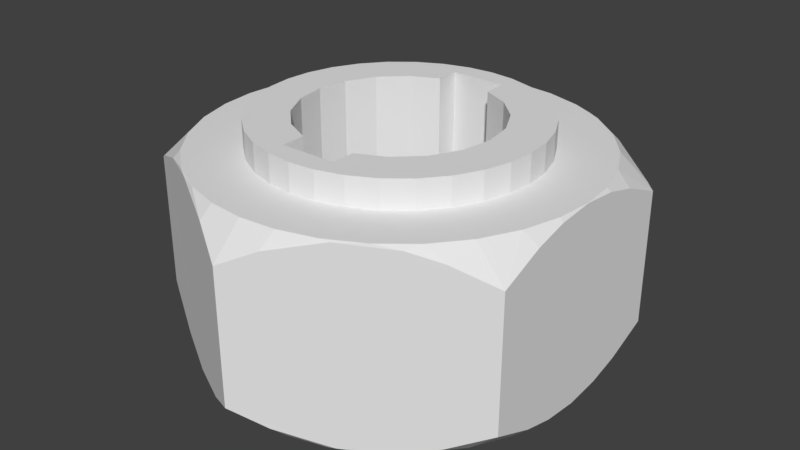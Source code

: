 # Source: Retainer.blend  (saved by Blender 2.79.0; exported with 4.5.12 LTS)
import bpy
from mathutils import Matrix  # noqa: F401  (used for matrix-valued properties, if any)

bpy.ops.wm.read_factory_settings(use_empty=True)
scene = bpy.context.scene
scene.name = 'Scene'

# ---- collections
col_collection_1 = bpy.data.collections.new('Collection 1'); scene.collection.children.link(col_collection_1)

# ---- world
world_world = bpy.data.worlds.new('World'); scene.world = world_world
world_world.color = (0.05088, 0.05088, 0.05088)
world_world.use_sun_shadow = False
world_world.sun_shadow_jitter_overblur = 0.0
world_world.cycles.sampling_method = 'MANUAL'

# ---- meshes
me_retainer = bpy.data.meshes.new('Retainer')
me_retainer.from_pydata([(0.3495, -1.11e-16, 0.35), (0.3436, 0.06359, 0.35), (0.2324, -0.09202, 0.35), (0.06359, 0.3436, 0.35), (6.661e-17, 0.3495, 0.35), (0.1368, 0.2092, 0.35), (0.1768, 0.1768, 0.35), (0.1286, 0.3249, 0.35), (0.2092, 0.1368, 0.35), (0.1912, 0.2925, 0.35), (0.2324, 0.09202, 0.35), (0.2471, 0.2471, 0.35), (0.2458, 0.04549, 0.35), (0.2925, 0.1912, 0.35), (0.25, -1.554e-16, 0.35), (0.3249, 0.1286, 0.35), (0.2458, -0.04549, 0.35), (0.09202, 0.2324, 0.35), (0.2092, -0.1368, 0.35), (0.3436, -0.06359, 0.35), (0.1768, -0.1768, 0.35), (0.3249, -0.1286, 0.35), (0.1368, -0.2092, 0.35), (0.2925, -0.1912, 0.35), (0.09202, -0.2324, 0.35), (0.2471, -0.2471, 0.35), (0.04549, -0.2458, 0.35), (-8.882e-17, -0.25, 0.35), (-0.1912, -0.2925, 0.35), (-0.04549, -0.2458, 0.35), (-0.09202, -0.2324, 0.35), (-0.1368, -0.2092, 0.35), (-0.1768, 0.1768, 0.35), (-0.3436, 0.06359, 0.35), (-0.2092, 0.1368, 0.35), (-0.2324, 0.09202, 0.35), (-0.2092, 0.1368, 0.4), (-0.2324, 0.09202, 0.4), (-0.04549, 0.2458, 0.4), (-0.09202, 0.2324, 0.35), (-0.09202, 0.2324, 0.4), (-0.04549, 0.2458, 0.35), (-0.2458, 0.04549, 0.35), (-0.2458, 0.04549, 0.4), (8.882e-17, 0.25, 0.4), (7.772e-17, 0.25, 0.35), (-0.25, 9.302e-17, 0.35), (-0.25, 6.484e-15, 0.4), (-0.3495, 8.604e-17, 0.35), (-0.25, 1.499e-16, 0.35), (-0.1768, -0.1768, 0.35), (-0.3249, 0.1286, 0.35), (-0.1368, 0.2092, 0.35), (-0.2925, 0.1912, 0.35), (-0.2471, 0.2471, 0.35), (-0.1912, 0.2925, 0.35), (1.554e-16, 0.25, 0.35), (-0.1286, 0.3249, 0.35), (0.04549, 0.2458, 0.35), (-0.06359, 0.3436, 0.35), (0.35, -0.1233, 0.3284), (0.35, -2.726e-11, 0.3495), (0.35, 0.06568, 0.3434), (0.3495, -1.419e-16, 0.35), (0.35, -0.2021, 0.2953), (0.2817, -0.2415, 0.3284), (0.2319, -0.2703, 0.3434), (0.1912, -0.2925, 0.35), (0.1442, -0.3209, 0.3477), (0.1286, -0.3249, 0.35), (0.05845, -0.3704, 0.3245), (0.06359, -0.3436, 0.35), (-1.205e-16, -0.3495, 0.35), (-2.136e-11, -0.4041, 0.2953), (0.35, 0.1233, 0.3284), (0.35, -0.06568, 0.3434), (0.35, -2.915e-10, 0.3495), (-0.3249, -0.1286, 0.35), (-0.35, -0.2021, 0.2953), (-0.2925, -0.1912, 0.35), (-0.35, -0.1233, 0.3284), (-0.3345, -0.211, 0.3039), (-0.2515, -0.2589, 0.3385), (-0.2471, -0.2471, 0.35), (-0.1641, -0.3094, 0.3492), (-0.1286, -0.3249, 0.35), (-0.06826, -0.3647, 0.3284), (-0.06359, -0.3436, 0.35), (-9.992e-17, -0.3495, 0.35), (-0.2092, -0.1368, 0.35), (-0.2324, -0.09202, 0.35), (-0.2458, -0.04549, 0.35), (-0.3436, -0.06359, 0.35), (0.35, 0.2021, 0.2953), (0.3345, 0.211, 0.3039), (0.2515, 0.2589, 0.3385), (0.1641, 0.3094, 0.3492), (0.06826, 0.3647, 0.3284), (1.633e-16, 0.3495, 0.35), (3.765e-17, 0.4041, 0.2953), (-1.885e-16, -0.4041, 0.05468), (-0.06826, -0.3647, 0.0216), (-4.28e-17, -0.3495, 0.0), (0.35, -0.06568, 0.006644), (0.35, -0.1233, 0.0216), (0.3436, -0.06359, -7.181e-17), (0.35, 1.217e-10, 0.0005344), (0.3495, -6.42e-17, 0.0), (-0.3249, -0.1286, -1.414e-10), (-0.35, -0.2021, 0.05468), (-0.35, -0.1233, 0.0216), (-0.2925, -0.1912, -4.648e-11), (-0.3345, -0.211, 0.04606), (-0.2515, -0.2589, 0.01151), (-0.2471, -0.2471, 2.154e-17), (-0.1912, -0.2925, -4.266e-11), (-0.1641, -0.3094, 0.0007587), (-0.1286, -0.3249, -1.191e-10), (-0.06359, -0.3436, -1.728e-10), (0.3249, -0.1286, -1.191e-10), (-0.3436, -0.06359, -1.983e-10), (-0.35, -0.06568, 0.006644), (-0.35, -1.891e-14, 0.0005344), (-0.3495, 2.14e-17, 0.0), (-0.3249, 0.1286, -1.191e-10), (-0.35, 0.2021, 0.05468), (-0.2925, 0.1912, -4.266e-11), (-0.35, 0.1233, 0.0216), (-0.2817, 0.2415, 0.0216), (-0.2471, 0.2471, 4.309e-17), (-0.2319, 0.2703, 0.006644), (-0.1912, 0.2925, -4.648e-11), (-0.1442, 0.3209, 0.002342), (-0.1286, 0.3249, -1.414e-10), (-0.05845, 0.3704, 0.02552), (-0.06359, 0.3436, -1.983e-10), (0.35, 2.915e-10, 0.0005344), (0.3436, 0.06359, -1.983e-10), (0.35, 0.06568, 0.006644), (0.3249, 0.1286, -1.414e-10), (0.35, 0.2021, 0.05468), (0.35, 0.1233, 0.0216), (0.2925, 0.1912, -4.648e-11), (0.3345, 0.211, 0.04606), (0.2515, 0.2589, 0.01151), (0.2471, 0.2471, -2.872e-17), (0.1912, 0.2925, -4.266e-11), (0.1641, 0.3094, 0.0007587), (0.1286, 0.3249, -1.191e-10), (0.06826, 0.3647, 0.0216), (0.06359, 0.3436, -1.436e-17), (8.559e-17, 0.3495, 0.0), (-1.578e-17, 0.4041, 0.05468), (0.0, 0.3495, 0.0), (0.35, -0.2021, 0.05468), (0.2925, -0.1912, -4.266e-11), (0.2817, -0.2415, 0.0216), (0.2471, -0.2471, 0.0), (0.2319, -0.2703, 0.006644), (0.1912, -0.2925, -4.648e-11), (0.1442, -0.3209, 0.002342), (0.1286, -0.3249, -1.414e-10), (0.05845, -0.3704, 0.02552), (0.06359, -0.3436, -1.983e-10), (-1.733e-16, -0.4041, 0.05468), (-0.1368, -0.2092, 0.4), (0.04549, -0.2458, 0.4), (0.09202, -0.2324, 0.4), (0.2324, -0.09202, 0.4), (0.2458, -0.04549, 0.4), (-1.194e-16, -0.25, 0.4), (-1.083e-16, -0.25, 0.35), (0.25, -1.236e-16, 0.35), (0.25, -6.534e-15, 0.4), (-0.2092, -0.1368, 0.4), (-0.1768, -0.1768, 0.4), (-0.2324, -0.09202, 0.4), (0.2092, -0.1368, 0.4), (-0.09202, -0.2324, 0.4), (-0.2458, -0.04549, 0.4), (-0.04549, -0.2458, 0.4), (-0.25, 1.041e-16, 0.4), (-6.512e-15, -0.25, 0.4), (-0.1368, 0.2092, 0.4), (-0.1768, 0.1768, 0.4), (0.2458, 0.04549, 0.4), (1.57e-17, 0.4041, 0.05468), (-0.3436, 0.06359, -7.181e-17), (-0.35, 0.06568, 0.006644), (-0.35, -1.217e-10, 0.0005344), (0.2092, 0.1368, 0.4), (0.1768, 0.1768, 0.4), (0.1368, 0.2092, 0.4), (0.2324, 0.09202, 0.4), (0.09202, 0.2324, 0.4), (-2.42e-16, -0.4041, 0.2953), (0.04549, 0.2458, 0.4), (0.25, 3.897e-12, 0.4), (1.389e-16, 0.25, 0.35), (6.462e-15, 0.25, 0.4), (0.1368, -0.2092, 0.4), (0.1768, -0.1768, 0.4), (0.2471, 0.2471, 0.0), (0.1286, -0.3249, 0.0), (0.175, 0.0, 0.0), (-0.1912, -0.2925, 0.0), (-0.2471, -0.2471, 0.0), (-0.09918, -0.1442, 0.0), (-0.0502, -0.1676, 0.0), (-0.1286, -0.3249, 0.0), (-0.0502, -0.21, 0.0), (-0.06359, -0.3436, 0.0), (0.0502, -0.21, 0.0), (0.0, -0.3495, 0.0), (0.09918, -0.1442, 0.0), (0.0502, -0.1676, 0.0), (0.1404, -0.1045, 0.0), (0.06359, -0.3436, 0.0), (0.1666, -0.05364, 0.0), (-0.1404, -0.1045, 0.0), (0.1666, 0.05364, 0.0), (0.1404, 0.1045, 0.0), (0.09918, 0.1442, 0.0), (0.0502, 0.1676, 0.0), (0.0502, 0.21, 0.0), (-0.0502, 0.21, 0.0), (-0.06359, 0.3436, 0.0), (9.159e-17, 0.3495, 0.0), (0.06359, 0.3436, 0.0), (0.1286, 0.3249, 0.0), (0.1912, 0.2925, 0.0), (0.1912, -0.2925, 0.0), (0.2925, 0.1912, 0.0), (-0.0502, 0.1676, 0.0), (-0.2925, 0.1912, 0.0), (0.06826, 0.3647, 0.0216), (-4.646e-15, 0.4041, 0.05468), (-4.569e-15, 0.4041, 0.2953), (-0.1912, 0.2925, 0.0), (-0.1286, 0.3249, 0.0), (-0.2471, 0.2471, 0.0), (0.3249, 0.1286, 0.0), (-0.3249, 0.1286, 0.0), (-0.09918, 0.1442, 0.0), (-0.3436, 0.06359, 0.0), (-0.1404, 0.1045, 0.0), (-0.3495, 0.0, 0.0), (-0.1666, 0.05364, 0.0), (-0.3436, -0.06359, 0.0), (-0.175, 0.0, 0.0), (-0.3249, -0.1286, 0.0), (-0.1666, -0.05364, 0.0), (-0.2925, -0.1912, 0.0), (-0.1666, 0.05364, 0.4), (-0.175, -1.11e-17, 0.4), (0.0502, -0.1676, 0.4), (0.0502, -0.21, 0.4), (0.09918, -0.1442, 0.4), (-1.332e-16, -0.25, 0.4), (-0.0502, -0.21, 0.4), (-0.0502, -0.1676, 0.4), (-0.09918, -0.1442, 0.4), (-0.1404, -0.1045, 0.4), (-0.1666, -0.05364, 0.4), (-0.25, 1.055e-16, 0.4), (-0.1404, 0.1045, 0.4), (-0.09918, 0.1442, 0.4), (-0.0502, 0.1676, 0.4), (-0.0502, 0.21, 0.4), (0.0502, 0.21, 0.4), (1.388e-16, 0.25, 0.4), (0.25, -1.554e-16, 0.4), (0.1404, 0.1045, 0.4), (0.2925, -0.1912, 0.0), (0.3436, 0.06359, 0.0), (0.3249, -0.1286, 0.0), (0.3495, 1.11e-17, 0.0), (0.3436, -0.06359, 0.0), (0.09918, 0.1442, 0.4), (0.1666, 0.05364, 0.4), (0.0502, 0.1676, 0.4), (0.175, -2.22e-17, 0.4), (0.1666, -0.05364, 0.4), (0.1404, -0.1045, 0.4), (-0.175, 2.143e-17, 0.4), (-0.175, 2.143e-17, 0.0), (0.1666, 0.05364, 4.441e-17), (0.175, 0.0, 0.4), (0.09918, -0.1442, 4.441e-17), (7.772e-17, 0.3495, 0.35), (-0.05845, 0.3704, 0.3245), (-0.35, -0.06568, 0.3434), (-0.35, 2.726e-11, 0.3495), (-0.3495, 9.911e-17, 0.35), (-0.35, 0.2021, 0.2953), (-0.35, 0.1233, 0.3284), (-0.2817, 0.2415, 0.3284), (-0.2319, 0.2703, 0.3434), (-0.1442, 0.3209, 0.3477), (2.136e-11, 0.4041, 0.2953), (-0.35, 0.06568, 0.3434), (-0.35, 2.915e-10, 0.3495), (-0.1666, -0.05364, 4.441e-17), (-0.06826, -0.3647, 0.0216), (4.556e-15, -0.4041, 0.05468), (4.556e-15, -0.4041, 0.2953), (0.1442, -0.3209, 0.002342), (7.736e-14, -0.4041, 0.05468), (2.634e-14, -0.4041, 0.2953), (0.35, -8.882e-17, 0.0005344), (0.35, 0.06568, 0.006644), (0.35, -1.332e-16, 0.3495), (-0.1442, 0.3209, 0.002342), (-7.741e-14, 0.4041, 0.05468), (-2.635e-14, 0.4041, 0.2953), (-0.35, 8.882e-17, 0.0005344), (-0.35, -0.06568, 0.006644), (-0.35, 1.332e-16, 0.3495)], [], [(0, 1, 2), (3, 4, 5), (6, 3, 5), (7, 3, 6), (8, 7, 6), (9, 7, 8), (10, 9, 8), (11, 9, 10), (12, 11, 10), (13, 11, 12), (14, 13, 12), (15, 13, 14), (16, 15, 14), (1, 15, 16), (2, 1, 16), (5, 4, 17), (18, 0, 2), (19, 0, 18), (20, 19, 18), (21, 19, 20), (22, 21, 20), (23, 21, 22), (24, 23, 22), (25, 23, 24), (26, 25, 24), (27, 25, 26), (28, 25, 27), (29, 28, 27), (30, 28, 29), (31, 28, 30), (32, 33, 34), (35, 36, 34), (37, 36, 35), (38, 39, 40), (41, 39, 38), (42, 37, 35), (43, 37, 42), (44, 41, 38), (45, 41, 44), (46, 43, 42), (47, 43, 46), (42, 48, 49), (35, 48, 42), (34, 48, 35), (33, 48, 34), (50, 28, 31), (51, 33, 32), (52, 51, 32), (53, 51, 52), (39, 53, 52), (54, 53, 39), (41, 54, 39), (55, 54, 41), (56, 55, 41), (57, 55, 56), (58, 57, 56), (59, 57, 58), (17, 59, 58), (4, 59, 17), (19, 21, 60), (61, 62, 1), (63, 61, 1), (21, 64, 60), (23, 64, 21), (65, 64, 23), (25, 65, 23), (66, 65, 25), (67, 66, 25), (68, 66, 67), (69, 68, 67), (70, 68, 69), (71, 70, 69), (72, 70, 71), (73, 70, 72), (62, 74, 1), (75, 19, 60), (76, 19, 75), (63, 19, 76), (77, 78, 79), (80, 78, 77), (81, 79, 78), (82, 79, 81), (83, 79, 82), (28, 83, 82), (84, 28, 82), (85, 28, 84), (86, 85, 84), (87, 85, 86), (72, 87, 86), (71, 69, 88), (89, 28, 50), (90, 28, 89), (91, 28, 90), (48, 28, 91), (49, 48, 91), (92, 28, 48), (77, 28, 92), (79, 28, 77), (83, 28, 79), (85, 25, 28), (67, 25, 85), (87, 67, 85), (69, 67, 87), (88, 69, 87), (39, 52, 40), (15, 93, 13), (74, 93, 15), (94, 13, 93), (95, 13, 94), (11, 13, 95), (9, 11, 95), (96, 9, 95), (7, 9, 96), (97, 7, 96), (3, 7, 97), (98, 3, 97), (99, 98, 97), (1, 74, 15), (100, 101, 102), (103, 104, 105), (106, 103, 105), (107, 106, 105), (108, 109, 110), (111, 109, 108), (112, 109, 111), (113, 112, 111), (114, 113, 111), (115, 113, 114), (116, 113, 115), (117, 116, 115), (101, 116, 117), (118, 101, 117), (102, 101, 118), (105, 104, 119), (120, 108, 110), (121, 120, 110), (122, 120, 121), (123, 120, 122), (124, 125, 126), (127, 125, 124), (128, 126, 125), (129, 126, 128), (130, 129, 128), (131, 129, 130), (132, 131, 130), (133, 131, 132), (134, 133, 132), (135, 133, 134), (136, 137, 138), (139, 140, 141), (142, 140, 139), (143, 140, 142), (144, 143, 142), (145, 144, 142), (146, 144, 145), (147, 144, 146), (148, 147, 146), (149, 147, 148), (150, 149, 148), (151, 149, 150), (152, 149, 151), (137, 139, 141), (138, 137, 141), (153, 135, 134), (107, 137, 136), (119, 154, 155), (104, 154, 119), (156, 155, 154), (157, 155, 156), (158, 157, 156), (159, 157, 158), (160, 159, 158), (161, 159, 160), (162, 161, 160), (163, 161, 162), (102, 163, 162), (164, 102, 162), (30, 165, 31), (166, 24, 167), (26, 24, 166), (16, 168, 2), (169, 168, 16), (170, 26, 166), (171, 26, 170), (172, 169, 16), (173, 169, 172), (50, 174, 89), (175, 174, 50), (31, 175, 50), (165, 175, 31), (176, 89, 174), (90, 89, 176), (168, 177, 2), (178, 165, 30), (179, 90, 176), (91, 90, 179), (29, 178, 30), (180, 178, 29), (181, 91, 179), (46, 91, 181), (171, 180, 29), (182, 180, 171), (32, 183, 52), (184, 183, 32), (34, 184, 32), (36, 184, 34), (40, 52, 183), (12, 10, 185), (186, 153, 134), (187, 127, 124), (188, 127, 187), (189, 188, 187), (123, 189, 187), (6, 190, 8), (191, 190, 6), (5, 191, 6), (192, 191, 5), (193, 8, 190), (10, 8, 193), (17, 192, 5), (194, 192, 17), (185, 10, 193), (195, 72, 86), (58, 194, 17), (196, 194, 58), (197, 12, 185), (172, 12, 197), (198, 196, 58), (199, 196, 198), (20, 200, 22), (201, 200, 20), (18, 201, 20), (177, 201, 18), (167, 22, 200), (24, 22, 167), (2, 177, 18), (202, 203, 204), (205, 206, 207), (208, 205, 207), (209, 205, 208), (210, 209, 208), (211, 209, 210), (212, 211, 210), (213, 211, 212), (214, 213, 212), (215, 214, 212), (216, 213, 214), (217, 213, 216), (218, 217, 216), (203, 217, 218), (204, 203, 218), (207, 206, 219), (220, 202, 204), (221, 202, 220), (222, 202, 221), (223, 202, 222), (224, 202, 223), (225, 202, 224), (226, 202, 225), (227, 202, 226), (228, 202, 227), (229, 202, 228), (230, 202, 229), (231, 203, 202), (232, 231, 202), (157, 231, 232), (233, 234, 225), (144, 140, 143), (93, 140, 144), (147, 93, 144), (94, 93, 147), (235, 94, 147), (95, 94, 235), (236, 95, 235), (96, 95, 236), (237, 96, 236), (97, 96, 237), (226, 238, 239), (240, 238, 226), (225, 240, 226), (234, 240, 225), (241, 157, 232), (242, 234, 233), (243, 242, 233), (244, 242, 243), (245, 244, 243), (246, 244, 245), (247, 246, 245), (248, 246, 247), (249, 248, 247), (250, 248, 249), (251, 250, 249), (252, 250, 251), (219, 252, 251), (206, 252, 219), (253, 179, 254), (255, 256, 257), (180, 258, 256), (259, 180, 256), (178, 180, 259), (260, 178, 259), (165, 178, 260), (261, 165, 260), (175, 165, 261), (262, 175, 261), (174, 175, 262), (263, 174, 262), (176, 174, 263), (254, 176, 263), (179, 176, 254), (258, 166, 256), (264, 179, 253), (265, 264, 253), (43, 264, 265), (266, 43, 265), (37, 43, 266), (267, 37, 266), (36, 37, 267), (268, 36, 267), (184, 36, 268), (196, 184, 268), (183, 184, 196), (269, 196, 268), (40, 183, 196), (270, 40, 196), (169, 271, 272), (273, 157, 241), (274, 273, 241), (275, 273, 274), (276, 275, 274), (277, 275, 276), (194, 191, 192), (190, 191, 194), (196, 190, 194), (193, 190, 196), (269, 193, 196), (185, 193, 269), (278, 185, 269), (271, 185, 278), (272, 271, 278), (74, 62, 93), (279, 169, 272), (168, 169, 279), (280, 278, 269), (177, 168, 279), (281, 177, 279), (201, 177, 281), (282, 201, 281), (200, 201, 282), (283, 200, 282), (167, 200, 283), (257, 167, 283), (166, 167, 257), (256, 166, 257), (224, 223, 269), (208, 207, 260), (265, 243, 266), (245, 243, 265), (253, 245, 265), (247, 245, 253), (233, 266, 243), (267, 266, 233), (284, 247, 253), (285, 247, 284), (267, 225, 268), (233, 225, 267), (268, 224, 269), (225, 224, 268), (269, 223, 280), (260, 207, 261), (272, 286, 279), (221, 286, 272), (278, 221, 272), (222, 221, 278), (204, 279, 286), (287, 279, 204), (280, 222, 278), (223, 222, 280), (283, 288, 257), (216, 288, 283), (282, 216, 283), (218, 216, 282), (215, 257, 288), (255, 257, 215), (289, 290, 59), (92, 80, 77), (291, 80, 92), (292, 291, 92), (293, 292, 92), (51, 294, 295), (53, 294, 51), (296, 294, 53), (54, 296, 53), (297, 296, 54), (55, 297, 54), (298, 297, 55), (57, 298, 55), (290, 298, 57), (59, 290, 57), (287, 218, 282), (299, 290, 289), (33, 51, 295), (300, 33, 295), (301, 33, 300), (293, 33, 301), (259, 208, 260), (210, 208, 259), (262, 302, 263), (219, 302, 262), (261, 219, 262), (207, 219, 261), (285, 263, 302), (284, 263, 285), (154, 68, 156), (116, 78, 113), (81, 78, 116), (303, 81, 116), (82, 81, 303), (304, 82, 303), (84, 82, 304), (305, 84, 304), (86, 84, 305), (306, 307, 162), (308, 307, 306), (158, 308, 306), (70, 308, 158), (156, 70, 158), (68, 70, 156), (78, 109, 113), (66, 68, 154), (64, 66, 154), (65, 66, 64), (103, 154, 104), (64, 154, 103), (309, 64, 103), (60, 64, 309), (310, 60, 309), (75, 60, 310), (141, 75, 310), (311, 75, 141), (140, 311, 141), (62, 311, 140), (93, 62, 140), (296, 297, 294), (204, 218, 287), (255, 212, 256), (215, 212, 255), (256, 210, 259), (212, 210, 256), (312, 313, 134), (314, 313, 312), (130, 314, 312), (290, 314, 130), (128, 290, 130), (298, 290, 128), (125, 298, 128), (297, 298, 125), (294, 297, 125), (38, 40, 270), (188, 125, 127), (294, 125, 188), (315, 294, 188), (295, 294, 315), (316, 295, 315), (300, 295, 316), (110, 300, 316), (317, 300, 110), (109, 317, 110), (291, 317, 109), (78, 291, 109), (80, 291, 78), (113, 109, 112)])
me_retainer.use_remesh_preserve_volume = False
me_retainer.use_remesh_preserve_attributes = False
me_retainer.use_mirror_vertex_groups = False
me_retainer.update()

# ---- objects
ob_retainer = bpy.data.objects.new('Retainer', me_retainer)

# ---- transforms, parenting, visibility, modifiers, constraints
ob_retainer.location = (0.0, 0.0, 0.0)
ob_retainer.lineart.crease_threshold = 0.0

# ---- collection membership
col_collection_1.objects.link(ob_retainer)

# ---- scene / render settings (as saved in the file)
scene.frame_start = 1; scene.frame_end = 250; scene.frame_set(1)
scene.render.engine = 'BLENDER_EEVEE_NEXT'
scene.render.resolution_percentage = 50
scene.render.dither_intensity = 0.0
scene.cycles.use_denoising = False
scene.cycles.samples = 128
scene.cycles.sampling_pattern = 'TABULATED_SOBOL'
scene.cycles.use_adaptive_sampling = False
scene.cycles.use_light_tree = False
scene.cycles.blur_glossy = 0.0
scene.cycles.sample_clamp_indirect = 0.0
scene.view_settings.view_transform = 'Standard'
bpy.context.view_layer.update()

# ---- added for rendering (the .blend has no active camera and no usable light): camera, sun
cam_auto = bpy.data.cameras.new('AutoCamera')
cam_auto.lens = 50.0
cam_auto.sensor_width = 36.0
cam_auto.clip_end = 1000.0
ob_auto_camera = bpy.data.objects.new('AutoCamera', cam_auto)
scene.collection.objects.link(ob_auto_camera)
ob_auto_camera.location = (1.05627, -1.26752, 1.04502)
ob_auto_camera.rotation_euler = (1.09748, -7.21219e-08, 0.694738)
scene.camera = ob_auto_camera
light_auto_sun = bpy.data.lights.new('AutoSun', 'SUN')
light_auto_sun.energy = 3.0
light_auto_sun.angle = 0.0523599
ob_auto_sun = bpy.data.objects.new('AutoSun', light_auto_sun)
scene.collection.objects.link(ob_auto_sun)
ob_auto_sun.rotation_euler = (0.872665, 0.174533, 0.523599)
bpy.context.view_layer.update()
